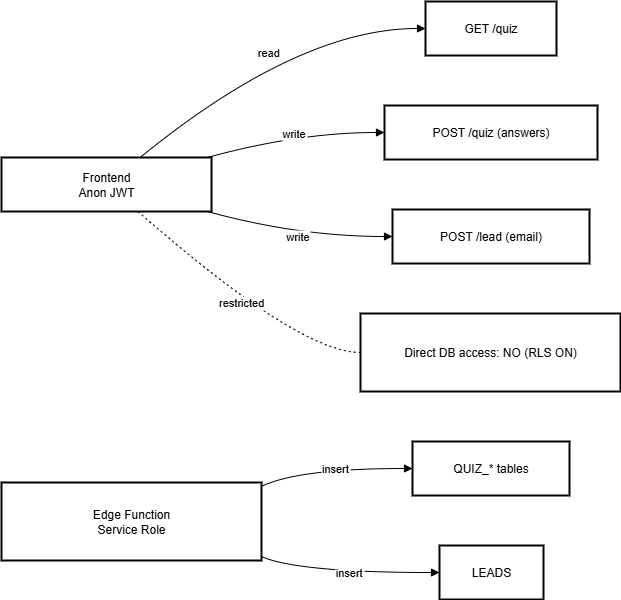

The diagram above was exported from draw.io. Its source (the exported page's mxGraphModel, read from the mxfile embedded in the PNG):
<mxGraphModel dx="1034" dy="666" grid="1" gridSize="10" guides="1" tooltips="1" connect="1" arrows="1" fold="1" page="1" pageScale="1" pageWidth="850" pageHeight="1100" math="0" shadow="0">
  <root>
    <mxCell id="0" />
    <mxCell id="1" parent="0" />
    <mxCell id="_3pJAAWRrlvSb0u5LYym-1" value="Frontend&#10;Anon JWT" style="whiteSpace=wrap;strokeWidth=2;" vertex="1" parent="1">
      <mxGeometry x="85" y="186" width="210" height="54" as="geometry" />
    </mxCell>
    <mxCell id="_3pJAAWRrlvSb0u5LYym-2" value="GET /quiz" style="whiteSpace=wrap;strokeWidth=2;" vertex="1" parent="1">
      <mxGeometry x="509" y="30" width="131" height="54" as="geometry" />
    </mxCell>
    <mxCell id="_3pJAAWRrlvSb0u5LYym-3" value="POST /quiz (answers)" style="whiteSpace=wrap;strokeWidth=2;" vertex="1" parent="1">
      <mxGeometry x="468" y="134" width="213" height="54" as="geometry" />
    </mxCell>
    <mxCell id="_3pJAAWRrlvSb0u5LYym-4" value="POST /lead (email)" style="whiteSpace=wrap;strokeWidth=2;" vertex="1" parent="1">
      <mxGeometry x="476" y="238" width="197" height="54" as="geometry" />
    </mxCell>
    <mxCell id="_3pJAAWRrlvSb0u5LYym-5" value="Edge Function&#10;Service Role" style="whiteSpace=wrap;strokeWidth=2;" vertex="1" parent="1">
      <mxGeometry x="85" y="511" width="260" height="78" as="geometry" />
    </mxCell>
    <mxCell id="_3pJAAWRrlvSb0u5LYym-6" value="QUIZ_* tables" style="whiteSpace=wrap;strokeWidth=2;" vertex="1" parent="1">
      <mxGeometry x="496" y="470" width="157" height="54" as="geometry" />
    </mxCell>
    <mxCell id="_3pJAAWRrlvSb0u5LYym-7" value="LEADS" style="whiteSpace=wrap;strokeWidth=2;" vertex="1" parent="1">
      <mxGeometry x="523" y="574" width="104" height="54" as="geometry" />
    </mxCell>
    <mxCell id="_3pJAAWRrlvSb0u5LYym-8" value="Direct DB access: NO (RLS ON)" style="whiteSpace=wrap;strokeWidth=2;" vertex="1" parent="1">
      <mxGeometry x="444" y="342" width="260" height="78" as="geometry" />
    </mxCell>
    <mxCell id="_3pJAAWRrlvSb0u5LYym-9" value="read" style="curved=1;startArrow=none;endArrow=block;exitX=0.66;exitY=0;entryX=0;entryY=0.5;rounded=0;" edge="1" parent="1" source="_3pJAAWRrlvSb0u5LYym-1" target="_3pJAAWRrlvSb0u5LYym-2">
      <mxGeometry relative="1" as="geometry">
        <Array as="points">
          <mxPoint x="382" y="57" />
        </Array>
      </mxGeometry>
    </mxCell>
    <mxCell id="_3pJAAWRrlvSb0u5LYym-10" value="write" style="curved=1;startArrow=none;endArrow=block;exitX=0.98;exitY=0;entryX=0;entryY=0.5;rounded=0;" edge="1" parent="1" source="_3pJAAWRrlvSb0u5LYym-1" target="_3pJAAWRrlvSb0u5LYym-3">
      <mxGeometry relative="1" as="geometry">
        <Array as="points">
          <mxPoint x="382" y="161" />
        </Array>
      </mxGeometry>
    </mxCell>
    <mxCell id="_3pJAAWRrlvSb0u5LYym-11" value="write" style="curved=1;startArrow=none;endArrow=block;exitX=0.98;exitY=1;entryX=0;entryY=0.5;rounded=0;" edge="1" parent="1" source="_3pJAAWRrlvSb0u5LYym-1" target="_3pJAAWRrlvSb0u5LYym-4">
      <mxGeometry relative="1" as="geometry">
        <Array as="points">
          <mxPoint x="382" y="265" />
        </Array>
      </mxGeometry>
    </mxCell>
    <mxCell id="_3pJAAWRrlvSb0u5LYym-12" value="insert" style="curved=1;startArrow=none;endArrow=block;exitX=1;exitY=0.05;entryX=0;entryY=0.5;rounded=0;" edge="1" parent="1" source="_3pJAAWRrlvSb0u5LYym-5" target="_3pJAAWRrlvSb0u5LYym-6">
      <mxGeometry relative="1" as="geometry">
        <Array as="points">
          <mxPoint x="382" y="497" />
        </Array>
      </mxGeometry>
    </mxCell>
    <mxCell id="_3pJAAWRrlvSb0u5LYym-13" value="insert" style="curved=1;startArrow=none;endArrow=block;exitX=1;exitY=0.95;entryX=0;entryY=0.5;rounded=0;" edge="1" parent="1" source="_3pJAAWRrlvSb0u5LYym-5" target="_3pJAAWRrlvSb0u5LYym-7">
      <mxGeometry relative="1" as="geometry">
        <Array as="points">
          <mxPoint x="382" y="601" />
        </Array>
      </mxGeometry>
    </mxCell>
    <mxCell id="_3pJAAWRrlvSb0u5LYym-14" value="restricted" style="curved=1;dashed=1;dashPattern=2 3;startArrow=none;endArrow=none;exitX=0.65;exitY=1;entryX=0;entryY=0.5;rounded=0;" edge="1" parent="1" source="_3pJAAWRrlvSb0u5LYym-1" target="_3pJAAWRrlvSb0u5LYym-8">
      <mxGeometry relative="1" as="geometry">
        <Array as="points">
          <mxPoint x="382" y="381" />
        </Array>
      </mxGeometry>
    </mxCell>
  </root>
</mxGraphModel>